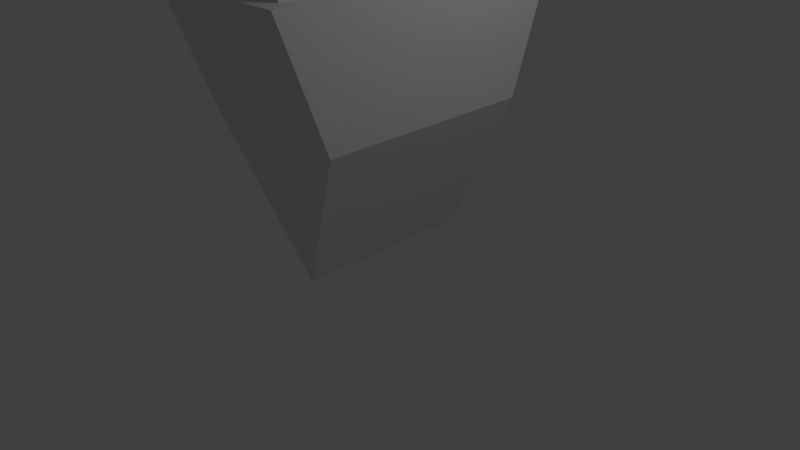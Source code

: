 # Source: ship.blend  (saved by Blender 2.62.0; exported with 4.5.12 LTS)
import bpy
from mathutils import Matrix  # noqa: F401  (used for matrix-valued properties, if any)

bpy.ops.wm.read_factory_settings(use_empty=True)
scene = bpy.context.scene
scene.name = 'Scene'

# ---- collections
col_collection_1 = bpy.data.collections.new('Collection 1'); scene.collection.children.link(col_collection_1)

# ---- materials (node trees are filled in below, after node groups)
mat_material = bpy.data.materials.new('Material')
mat_material.alpha_threshold = 0.0
mat_material.use_transparent_shadow = False
mat_material.roughness = 0.5
mat_material.line_color = (0.0, 0.0, 0.0, 1.0)

# ---- material node trees

# ---- world
world_world = bpy.data.worlds.new('World'); scene.world = world_world
world_world.color = (0.05088, 0.05088, 0.05088)
world_world.use_sun_shadow = False
world_world.sun_shadow_jitter_overblur = 0.0
world_world.cycles.sampling_method = 'MANUAL'
world_world.cycles.sample_map_resolution = 256

# ---- cameras
cam_camera = bpy.data.cameras.new('Camera')
cam_camera.clip_end = 100.0
cam_camera.lens = 35.0
cam_camera.sensor_width = 32.0
cam_camera.sensor_height = 18.0
cam_camera.ortho_scale = 7.314
cam_camera.dof.focus_distance = 0.0
cam_camera.dof.aperture_fstop = 128.0

# ---- lights
light_lamp = bpy.data.lights.new('Lamp', 'POINT')
light_lamp.transmission_factor = 0.0
light_lamp.cutoff_distance = 30.0
light_lamp.energy = 100.0
light_lamp.shadow_buffer_clip_start = 1.001
light_lamp.shadow_soft_size = 1.0
light_lamp.shadow_maximum_resolution = 0.006
light_lamp.use_absolute_resolution = True
light_lamp.cycles.use_multiple_importance_sampling = False

# ---- meshes
me_cube = bpy.data.meshes.new('Cube')
me_cube.from_pydata([(5.96e-08, 1.0, -1.0), (5.96e-08, -1.0, -1.0), (1.0, 1.415, 1.0), (1.0, -1.415, 1.0), (-1.0, -1.415, 1.0), (-1.0, 1.415, 1.0), (-1.0, 2.0, 2.598), (-1.0, -2.0, 2.598), (1.0, -2.0, 2.598), (1.0, 2.0, 2.598), (2.384e-07, 2.676, 1.0), (2.384e-07, 3.261, 2.598), (1.887e-07, 1.429, -1.0), (-1.0, 5.364e-07, 2.598), (-5.066e-07, -2.0, 2.598), (2.682e-07, 2.0, 2.598), (1.0, -9.537e-07, 2.598), (-1.192e-07, -2.086e-07, 2.598), (-1.0, -1.0, 2.598), (-0.5, -2.0, 2.598), (0.5, -2.0, 2.598), (1.0, -1.0, 2.598), (-0.5, 1.639e-07, 2.598), (0.5, -5.811e-07, 2.598), (-0.7866, -1.41, 2.598), (0.7866, -1.41, 2.598), (-4.613e-07, -1.766, 2.598), (-0.7866, -1.766, 2.598), (0.7866, -1.766, 2.598), (-1.565e-07, -1.054, 2.598), (-0.7866, -1.054, 2.598), (0.7866, -1.054, 2.598), (-1.565e-07, -1.054, 3.475), (0.7866, -1.054, 3.475), (-0.7866, -1.054, 3.475), (0.7866, -1.41, 3.475), (-0.7866, -1.41, 3.475), (-4.613e-07, -1.766, 3.475), (0.7866, -1.766, 3.475), (-0.7866, -1.766, 3.475), (-3.089e-07, -1.41, 3.475)], [], [(0, 2, 3, 1), (1, 3, 4), (5, 0, 1, 4), (9, 2, 10, 11), (5, 6, 11, 10), (0, 5, 10, 12), (2, 0, 12, 10), (13, 5, 4), (13, 6, 5), (14, 4, 3), (16, 3, 2), (9, 16, 2), (6, 15, 11), (15, 9, 11), (7, 18, 4), (18, 13, 4), (8, 20, 3), (20, 14, 3), (14, 19, 4), (19, 7, 4), (16, 21, 3), (21, 8, 3), (22, 15, 6), (13, 22, 6), (22, 17, 15), (23, 9, 15), (17, 23, 15), (23, 16, 9), (27, 18, 7), (19, 27, 7), (27, 24, 18), (27, 19, 14, 26), (26, 14, 20, 28), (28, 8, 21), (25, 28, 21), (28, 20, 8), (30, 13, 18), (24, 30, 18), (30, 22, 13), (22, 30, 29, 17), (17, 29, 31, 23), (31, 21, 16), (23, 31, 16), (31, 25, 21), (31, 29, 32, 33), (29, 30, 34, 32), (25, 31, 33, 35), (30, 24, 36, 34), (26, 28, 38, 37), (27, 26, 37, 39), (28, 25, 35, 38), (24, 27, 39, 36), (32, 40, 35, 33), (34, 36, 40, 32), (40, 37, 38, 35), (36, 39, 37, 40)])
me_cube.materials.append(mat_material)
me_cube.use_remesh_preserve_volume = False
me_cube.use_remesh_preserve_attributes = False
me_cube.use_mirror_vertex_groups = False
me_cube.update()

# ---- objects
ob_cube = bpy.data.objects.new('Cube', me_cube)
ob_lamp = bpy.data.objects.new('Lamp', light_lamp)
ob_camera = bpy.data.objects.new('Camera', cam_camera)

# ---- transforms, parenting, visibility, modifiers, constraints
ob_cube.location = (0.0, 0.0, 1.0)
ob_cube.lock_rotations_4d = False
ob_cube.empty_display_type = 'ARROWS'
ob_cube.lineart.crease_threshold = 0.0
ob_lamp.location = (4.076, 1.005, 5.904)
ob_lamp.rotation_euler = (0.6503, 0.05522, 1.866)
ob_lamp.lock_rotations_4d = False
ob_lamp.empty_display_type = 'ARROWS'
ob_lamp.color = (0.0, 0.0, 0.0, 0.0)
ob_lamp.lineart.crease_threshold = 0.0
ob_camera.location = (7.481, -6.508, 5.344)
ob_camera.rotation_euler = (1.109, 0.01082, 0.8149)
ob_camera.lock_rotations_4d = False
ob_camera.empty_display_type = 'ARROWS'
ob_camera.color = (0.0, 0.0, 0.0, 0.0)
ob_camera.display_type = 'WIRE'
ob_camera.lineart.crease_threshold = 0.0

# ---- collection membership
col_collection_1.objects.link(ob_cube)
col_collection_1.objects.link(ob_lamp)
col_collection_1.objects.link(ob_camera)

# ---- scene / render settings (as saved in the file)
scene.camera = ob_camera
scene.frame_start = 1; scene.frame_end = 250; scene.frame_set(1)
scene.render.engine = 'BLENDER_EEVEE_NEXT'
scene.render.image_settings.color_mode = 'RGB'
scene.render.image_settings.compression = 90
scene.render.resolution_percentage = 50
scene.render.dither_intensity = 0.0
scene.render.bake_margin = 2
scene.render.bake_bias = 0.0
scene.cycles.use_denoising = False
scene.cycles.samples = 10
scene.cycles.sampling_pattern = 'TABULATED_SOBOL'
scene.cycles.light_sampling_threshold = 0.0
scene.cycles.use_adaptive_sampling = False
scene.cycles.use_light_tree = False
scene.cycles.blur_glossy = 0.0
scene.cycles.volume_bounces = 1
scene.cycles.pixel_filter_type = 'GAUSSIAN'
scene.cycles.sample_clamp_indirect = 0.0
scene.view_settings.view_transform = 'Standard'
bpy.context.view_layer.update()
